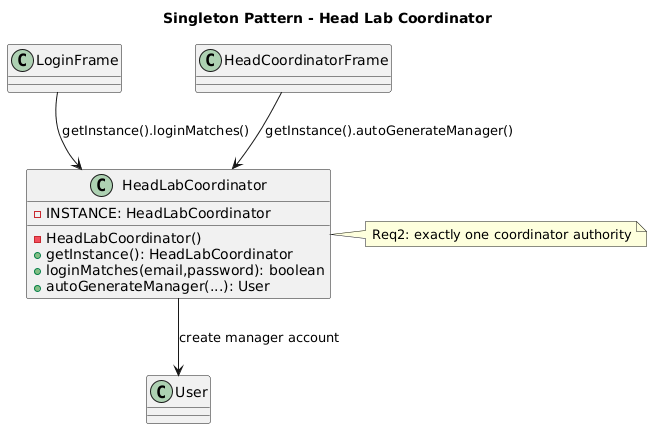

The diagram above was rendered by PlantUML. Its source (embedded in the PNG):
@startuml
title Singleton Pattern - Head Lab Coordinator

class HeadLabCoordinator {
  -INSTANCE: HeadLabCoordinator
  -HeadLabCoordinator()
  +getInstance(): HeadLabCoordinator
  +loginMatches(email,password): boolean
  +autoGenerateManager(...): User
}

class LoginFrame
class HeadCoordinatorFrame
class User

LoginFrame --> HeadLabCoordinator : getInstance().loginMatches()
HeadCoordinatorFrame --> HeadLabCoordinator : getInstance().autoGenerateManager()
HeadLabCoordinator --> User : create manager account

note right of HeadLabCoordinator
Req2: exactly one coordinator authority
end note
@enduml